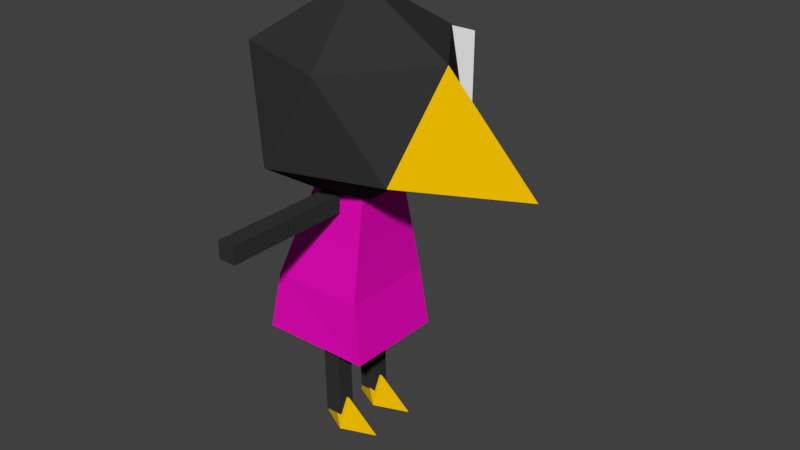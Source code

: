 # Source: what.blend  (saved by Blender 2.79.0; exported with 4.5.12 LTS)
import bpy
from mathutils import Matrix  # noqa: F401  (used for matrix-valued properties, if any)

bpy.ops.wm.read_factory_settings(use_empty=True)
scene = bpy.context.scene
scene.name = 'Scene'

# ---- collections
col_collection_1 = bpy.data.collections.new('Collection 1'); scene.collection.children.link(col_collection_1)

# ---- materials (node trees are filled in below, after node groups)
mat_dark = bpy.data.materials.new('Dark')
mat_dark.alpha_threshold = 0.0
mat_dark.use_transparent_shadow = False
mat_dark.diffuse_color = (0.03522, 0.03522, 0.03522, 1.0)
mat_dark.roughness = 0.5
mat_dark.line_color = (0.0, 0.0, 0.0, 1.0)
mat_cloth = bpy.data.materials.new('Cloth')
mat_cloth.alpha_threshold = 0.0
mat_cloth.use_transparent_shadow = False
mat_cloth.diffuse_color = (0.8, 0.003646, 0.4891, 1.0)
mat_cloth.roughness = 0.5
mat_beak = bpy.data.materials.new('Beak')
mat_beak.alpha_threshold = 0.0
mat_beak.use_transparent_shadow = False
mat_beak.diffuse_color = (0.8, 0.4773, 0.0, 1.0)
mat_beak.roughness = 0.5
mat_eye = bpy.data.materials.new('Eye')
mat_eye.alpha_threshold = 0.0
mat_eye.use_transparent_shadow = False
mat_eye.preview_render_type = 'CUBE'
mat_eye.diffuse_color = (1.0, 1.0, 1.0, 1.0)
mat_eye.roughness = 0.5

# ---- material node trees

# ---- world
world_world = bpy.data.worlds.new('World'); scene.world = world_world
world_world.color = (0.05088, 0.05088, 0.05088)
world_world.use_sun_shadow = False
world_world.sun_shadow_jitter_overblur = 0.0
world_world.cycles.sampling_method = 'MANUAL'

# ---- meshes
me_cube = bpy.data.meshes.new('Cube')
me_cube.from_pydata([(0.5244, 0.6236, -1.132), (0.5244, -0.6763, -1.132), (-0.9246, -0.7043, -1.12), (-0.9246, 0.5956, -1.12), (0.3985, 0.6028, -0.3724), (0.3985, -0.6181, -0.3724), (-0.8223, -0.6181, -0.3724), (-0.8223, 0.6028, -0.3724), (0.0, -1.809e-09, 0.5928), (1.001, -0.7276, 1.358), (-0.3825, -1.177, 1.358), (-1.238, -1.809e-09, 1.358), (-0.3825, 1.177, 1.358), (1.001, 0.7276, 1.358), (0.3825, -1.177, 2.596), (-1.001, -0.7276, 2.596), (-1.001, 0.7276, 2.596), (0.3825, 1.177, 2.596), (1.238, -1.809e-09, 2.596), (0.0, -1.809e-09, 3.361), (2.436, -6.031e-10, 1.361), (0.3398, 0.3594, 0.8949), (0.3398, -0.3747, 0.8949), (-0.3943, -0.3747, 0.8949), (-0.3943, 0.3594, 0.8949), (-0.1823, 0.4024, 0.6724), (-0.1823, 0.4024, 0.9023), (-0.1823, 1.209, 0.6724), (-0.1823, 1.209, 0.9023), (0.04758, 0.4024, 0.6724), (0.04758, 0.4024, 0.9023), (0.04758, 1.209, 0.6724), (0.04758, 1.209, 0.9023), (-0.1823, 1.23, 0.6724), (-0.1823, 1.23, 0.9023), (-0.1823, 2.037, 0.6724), (-0.1823, 2.037, 0.9023), (0.04758, 1.23, 0.6724), (0.04758, 1.23, 0.9023), (0.04758, 2.037, 0.6724), (0.04758, 2.037, 0.9023), (-0.1823, -2.081, 0.6724), (-0.1823, -2.081, 0.9023), (-0.1823, -1.274, 0.6724), (-0.1823, -1.274, 0.9023), (0.04758, -2.081, 0.6724), (0.04758, -2.081, 0.9023), (0.04758, -1.274, 0.6724), (0.04758, -1.274, 0.9023), (-0.1823, -1.253, 0.6724), (-0.1823, -1.253, 0.9023), (-0.1823, -0.4462, 0.6724), (-0.1823, -0.4462, 0.9023), (0.04758, -1.253, 0.6724), (0.04758, -1.253, 0.9023), (0.04758, -0.4462, 0.6724), (0.04758, -0.4462, 0.9023), (-0.1823, -0.2959, -2.145), (-0.1823, -0.5258, -2.147), (-0.1823, -0.305, -1.583), (-0.1823, -0.5349, -1.585), (0.04758, -0.2959, -2.145), (0.04758, -0.5258, -2.147), (0.04758, -0.305, -1.583), (0.04758, -0.5349, -1.585), (-0.1823, -0.3053, -1.568), (-0.1823, -0.5351, -1.57), (-0.1823, -0.3144, -1.007), (-0.1823, -0.5443, -1.008), (0.04758, -0.3053, -1.568), (0.04758, -0.5351, -1.57), (0.04758, -0.3144, -1.007), (0.04758, -0.5443, -1.008), (-0.1823, 0.3565, -2.145), (-0.1823, 0.1267, -2.147), (-0.1823, 0.3474, -1.583), (-0.1823, 0.1175, -1.585), (0.04758, 0.3565, -2.145), (0.04758, 0.1267, -2.147), (0.04758, 0.3474, -1.583), (0.04758, 0.1175, -1.585), (-0.1823, 0.3471, -1.568), (-0.1823, 0.1173, -1.57), (-0.1823, 0.338, -1.007), (-0.1823, 0.1082, -1.008), (0.04758, 0.3471, -1.568), (0.04758, 0.1173, -1.57), (0.04758, 0.338, -1.007), (0.04758, 0.1082, -1.008), (-0.2819, -0.4041, -2.306), (-0.1732, -0.4233, -1.941), (-0.2819, 0.2307, -2.306), (0.5352, -0.4041, -2.309), (0.08476, -0.5874, -2.306), (0.08476, -0.4041, -1.939), (0.08476, -0.2207, -2.306), (0.5352, 0.2307, -2.309), (-0.1732, 0.2115, -1.941), (0.08476, 0.04737, -2.306), (0.08476, 0.2307, -1.939), (0.08476, 0.414, -2.306), (-0.5762, 1.236, 2.56), (0.6691, 1.236, 2.56), (-0.5762, 1.224, 1.315), (0.6691, 1.224, 1.315)], [], [(7, 4, 5, 6), (7, 6, 23, 24), (0, 4, 5, 1), (1, 5, 6, 2), (2, 6, 7, 3), (4, 0, 3, 7), (8, 9, 10), (9, 8, 13), (8, 10, 11), (8, 11, 12), (8, 12, 13), (13, 18, 20), (10, 9, 14), (11, 10, 15), (12, 11, 16), (13, 12, 17), (9, 18, 14), (10, 14, 15), (11, 15, 16), (12, 16, 17), (13, 17, 18), (14, 18, 19), (15, 14, 19), (16, 15, 19), (17, 16, 19), (18, 17, 19), (18, 9, 20), (9, 13, 20), (21, 24, 23, 22), (4, 7, 24, 21), (6, 5, 22, 23), (5, 4, 21, 22), (25, 26, 28, 27), (27, 28, 32, 31), (31, 32, 30, 29), (29, 30, 26, 25), (27, 31, 29, 25), (32, 28, 26, 30), (33, 34, 36, 35), (35, 36, 40, 39), (39, 40, 38, 37), (37, 38, 34, 33), (35, 39, 37, 33), (40, 36, 34, 38), (41, 42, 44, 43), (43, 44, 48, 47), (47, 48, 46, 45), (45, 46, 42, 41), (43, 47, 45, 41), (48, 44, 42, 46), (49, 50, 52, 51), (51, 52, 56, 55), (55, 56, 54, 53), (53, 54, 50, 49), (51, 55, 53, 49), (56, 52, 50, 54), (57, 58, 60, 59), (59, 60, 64, 63), (63, 64, 62, 61), (61, 62, 58, 57), (59, 63, 61, 57), (64, 60, 58, 62), (65, 66, 68, 67), (67, 68, 72, 71), (71, 72, 70, 69), (69, 70, 66, 65), (67, 71, 69, 65), (72, 68, 66, 70), (73, 74, 76, 75), (75, 76, 80, 79), (79, 80, 78, 77), (77, 78, 74, 73), (75, 79, 77, 73), (80, 76, 74, 78), (81, 82, 84, 83), (83, 84, 88, 87), (87, 88, 86, 85), (85, 86, 82, 81), (83, 87, 85, 81), (88, 84, 82, 86), (91, 97, 99, 100), (89, 90, 94, 95), (94, 93, 92), (93, 94, 90, 89), (89, 95, 93), (99, 98, 96), (93, 95, 92), (95, 94, 92), (98, 99, 97, 91), (91, 100, 98), (98, 100, 96), (100, 99, 96), (101, 102, 104, 103)])
me_cube.polygons.foreach_set('material_index', [1, 1, 1, 1, 1, 1, 0, 0, 0, 0, 0, 2, 0, 0, 0, 0, 0, 0, 0, 0, 0, 0, 0, 0, 0, 0, 2, 2, 1, 1, 1, 1, 0, 0, 0, 0, 0, 0, 0, 0, 0, 0, 0, 0, 0, 0, 0, 0, 0, 0, 0, 0, 0, 0, 0, 0, 0, 0, 0, 0, 0, 0, 0, 0, 0, 0, 0, 0, 0, 0, 0, 0, 0, 0, 0, 0, 0, 0, 0, 0, 2, 2, 2, 2, 2, 2, 2, 2, 2, 2, 2, 2, 3])
_uv = me_cube.uv_layers.new(name='UVMap')
_uv.uv.foreach_set('vector', [0.7597, 0.5038, 0.7597, 0.7549, 0.5086, 0.7549, 0.5086, 0.5038, 0.02747, 0.5121, 0.4838, 0.5038, 0.2914, 0.7519, 0.2318, 0.7375, 0.5467, 0.5036, 0.348, 0.346, 0.3638, 0.2016, 0.5206, 0.07843, 0.5206, 0.07843, 0.3638, 0.2016, 0.2191, 0.1983, 0.08265, 0.0001278, 0.08265, 0.0001278, 0.2191, 0.1983, 0.2285, 0.3198, 0.0001278, 0.5036, 0.348, 0.346, 0.5467, 0.5036, 0.0001278, 0.5036, 0.2285, 0.3198, 0.0, 0.0, 0.0, 0.0, 0.0, 0.0, 0.0, 0.0, 0.0, 0.0, 0.0, 0.0, 0.0, 0.0, 0.0, 0.0, 0.0, 0.0, 0.0, 0.0, 0.0, 0.0, 0.0, 0.0, 0.0, 0.0, 0.0, 0.0, 0.0, 0.0, 0.0, 0.0, 0.0, 0.0, 0.0, 0.0, 0.0, 0.0, 0.0, 0.0, 0.0, 0.0, 0.0, 0.0, 0.0, 0.0, 0.0, 0.0, 0.0, 0.0, 0.0, 0.0, 0.0, 0.0, 0.0, 0.0, 0.0, 0.0, 0.0, 0.0, 0.0, 0.0, 0.0, 0.0, 0.0, 0.0, 0.0, 0.0, 0.0, 0.0, 0.0, 0.0, 0.0, 0.0, 0.0, 0.0, 0.0, 0.0, 0.0, 0.0, 0.0, 0.0, 0.0, 0.0, 0.0, 0.0, 0.0, 0.0, 0.0, 0.0, 0.0, 0.0, 0.0, 0.0, 0.0, 0.0, 0.0, 0.0, 0.0, 0.0, 0.0, 0.0, 0.0, 0.0, 0.0, 0.0, 0.0, 0.0, 0.0, 0.0, 0.0, 0.0, 0.0, 0.0, 0.0, 0.0, 0.0, 0.0, 0.0, 0.0, 0.0, 0.0, 0.0, 0.0, 0.0, 0.0, 0.0, 0.0, 0.0, 0.0, 0.0, 0.0, 0.2329, 0.7903, 0.2318, 0.7375, 0.2914, 0.7519, 0.2732, 0.8, 0.0001278, 0.9999, 0.02747, 0.5121, 0.2318, 0.7375, 0.2329, 0.7903, 0.4838, 0.5038, 0.5084, 0.9999, 0.2732, 0.8, 0.2914, 0.7519, 0.5084, 0.9999, 0.0001278, 0.9999, 0.2329, 0.7903, 0.2732, 0.8, 0.0, 0.0, 0.0, 0.0, 0.0, 0.0, 0.0, 0.0, 0.0, 0.0, 0.0, 0.0, 0.0, 0.0, 0.0, 0.0, 0.0, 0.0, 0.0, 0.0, 0.0, 0.0, 0.0, 0.0, 0.0, 0.0, 0.0, 0.0, 0.0, 0.0, 0.0, 0.0, 0.0, 0.0, 0.0, 0.0, 0.0, 0.0, 0.0, 0.0, 0.0, 0.0, 0.0, 0.0, 0.0, 0.0, 0.0, 0.0, 0.0, 0.0, 0.0, 0.0, 0.0, 0.0, 0.0, 0.0, 0.0, 0.0, 0.0, 0.0, 0.0, 0.0, 0.0, 0.0, 0.0, 0.0, 0.0, 0.0, 0.0, 0.0, 0.0, 0.0, 0.0, 0.0, 0.0, 0.0, 0.0, 0.0, 0.0, 0.0, 0.0, 0.0, 0.0, 0.0, 0.0, 0.0, 0.0, 0.0, 0.0, 0.0, 0.0, 0.0, 0.0, 0.0, 0.0, 0.0, 0.0, 0.0, 0.0, 0.0, 0.0, 0.0, 0.0, 0.0, 0.0, 0.0, 0.0, 0.0, 0.0, 0.0, 0.0, 0.0, 0.0, 0.0, 0.0, 0.0, 0.0, 0.0, 0.0, 0.0, 0.0, 0.0, 0.0, 0.0, 0.0, 0.0, 0.0, 0.0, 0.0, 0.0, 0.0, 0.0, 0.0, 0.0, 0.0, 0.0, 0.0, 0.0, 0.0, 0.0, 0.0, 0.0, 0.0, 0.0, 0.0, 0.0, 0.0, 0.0, 0.0, 0.0, 0.0, 0.0, 0.0, 0.0, 0.0, 0.0, 0.0, 0.0, 0.0, 0.0, 0.0, 0.0, 0.0, 0.0, 0.0, 0.0, 0.0, 0.0, 0.0, 0.0, 0.0, 0.0, 0.0, 0.0, 0.0, 0.0, 0.0, 0.0, 0.0, 0.0, 0.0, 0.0, 0.0, 0.0, 0.0, 0.0, 0.0, 0.0, 0.0, 0.0, 0.0, 0.0, 0.0, 0.0, 0.0, 0.0, 0.0, 0.0, 0.0, 0.0, 0.0, 0.0, 0.0, 0.0, 0.0, 0.0, 0.0, 0.0, 0.0, 0.0, 0.0, 0.0, 0.0, 0.0, 0.0, 0.0, 0.0, 0.0, 0.0, 0.0, 0.0, 0.0, 0.0, 0.0, 0.0, 0.0, 0.0, 0.0, 0.0, 0.0, 0.0, 0.0, 0.0, 0.0, 0.0, 0.0, 0.0, 0.0, 0.0, 0.0, 0.0, 0.0, 0.0, 0.0, 0.0, 0.0, 0.0, 0.0, 0.0, 0.0, 0.0, 0.0, 0.0, 0.0, 0.0, 0.0, 0.0, 0.0, 0.0, 0.0, 0.0, 0.0, 0.0, 0.0, 0.0, 0.0, 0.0, 0.0, 0.0, 0.0, 0.0, 0.0, 0.0, 0.0, 0.0, 0.0, 0.0, 0.0, 0.0, 0.0, 0.0, 0.0, 0.0, 0.0, 0.0, 0.0, 0.0, 0.0, 0.0, 0.0, 0.0, 0.0, 0.0, 0.0, 0.0, 0.0, 0.0, 0.0, 0.0, 0.0, 0.0, 0.0, 0.0, 0.0, 0.0, 0.0, 0.0, 0.0, 0.0, 0.0, 0.0, 0.0, 0.0, 0.0, 0.0, 0.0, 0.0, 0.0, 0.0, 0.0, 0.0, 0.0, 0.0, 0.0, 0.0, 0.0, 0.0, 0.0, 0.0, 0.0, 0.0, 0.0, 0.0, 0.0, 0.0, 0.0, 0.0, 0.0, 0.0, 0.0, 0.0, 0.0, 0.0, 0.0, 0.0, 0.0, 0.0, 0.0, 0.0, 0.0, 0.0, 0.0, 0.0, 0.0, 0.0, 0.0, 0.0, 0.0, 0.0, 0.0, 0.0, 0.0, 0.0, 0.0, 0.0, 0.0, 0.0, 0.0, 0.0, 0.0, 0.0, 0.0, 0.0, 0.0, 0.0, 0.0, 0.0, 0.0, 0.0, 0.0, 0.0, 0.0, 0.0, 0.0, 0.0, 0.0, 0.0, 0.0, 0.0, 0.0, 0.0, 0.0, 0.0, 0.0, 0.0, 0.0, 0.0, 0.0, 0.0, 0.0, 0.0, 0.0, 0.0, 0.0, 0.0, 0.0, 0.0, 0.0, 0.0, 0.0, 0.0, 0.0, 0.0, 0.0, 0.0, 0.0, 0.0, 0.0, 0.0, 0.0, 0.0, 0.0, 0.0, 0.0, 0.0, 0.0, 0.0, 0.0, 0.0, 0.0, 0.0, 0.0, 0.0, 0.0, 0.0, 0.0, 0.0, 0.0, 0.0, 0.0, 0.0, 0.0, 0.0, 0.0, 0.0, 0.0, 0.0, 0.0, 0.0, 0.0, 0.0, 0.0, 0.0, 0.0, 0.0, 0.0, 0.0, 0.0, 0.0, 0.0, 0.0, 0.0, 0.0, 0.0, 0.825, 0.825, 0.175, 0.825, 0.175, 0.175, 0.825, 0.175])
me_cube.materials.append(mat_dark)
me_cube.materials.append(mat_cloth)
me_cube.materials.append(mat_beak)
me_cube.materials.append(mat_eye)
me_cube.use_remesh_preserve_volume = False
me_cube.use_remesh_preserve_attributes = False
me_cube.use_mirror_vertex_groups = False
me_cube.update()

# ---- objects
ob_cube = bpy.data.objects.new('Cube', me_cube)

# ---- transforms, parenting, visibility, modifiers, constraints
ob_cube.location = (0.0, 0.0, 0.0)
ob_cube.lock_rotations_4d = False
ob_cube.empty_display_type = 'ARROWS'
ob_cube.lineart.crease_threshold = 0.0

# ---- collection membership
col_collection_1.objects.link(ob_cube)

# ---- scene / render settings (as saved in the file)
scene.frame_start = 1; scene.frame_end = 250; scene.frame_set(0)
scene.render.engine = 'BLENDER_EEVEE_NEXT'
scene.render.resolution_percentage = 50
scene.render.dither_intensity = 0.0
scene.cycles.use_denoising = False
scene.cycles.samples = 128
scene.cycles.sampling_pattern = 'TABULATED_SOBOL'
scene.cycles.use_adaptive_sampling = False
scene.cycles.use_light_tree = False
scene.cycles.blur_glossy = 0.0
scene.cycles.sample_clamp_indirect = 0.0
scene.view_settings.view_transform = 'Standard'
bpy.context.view_layer.update()

# ---- added for rendering (the .blend has no active camera and no usable light): camera, sun
cam_auto = bpy.data.cameras.new('AutoCamera')
cam_auto.lens = 50.0
cam_auto.sensor_width = 36.0
cam_auto.clip_end = 1000.0
ob_auto_camera = bpy.data.objects.new('AutoCamera', cam_auto)
scene.collection.objects.link(ob_auto_camera)
ob_auto_camera.location = (7.91993, -8.80679, 6.38257)
ob_auto_camera.rotation_euler = (1.09748, -7.21219e-08, 0.694738)
scene.camera = ob_auto_camera
light_auto_sun = bpy.data.lights.new('AutoSun', 'SUN')
light_auto_sun.energy = 3.0
light_auto_sun.angle = 0.0523599
ob_auto_sun = bpy.data.objects.new('AutoSun', light_auto_sun)
scene.collection.objects.link(ob_auto_sun)
ob_auto_sun.rotation_euler = (0.872665, 0.174533, 0.523599)
bpy.context.view_layer.update()
